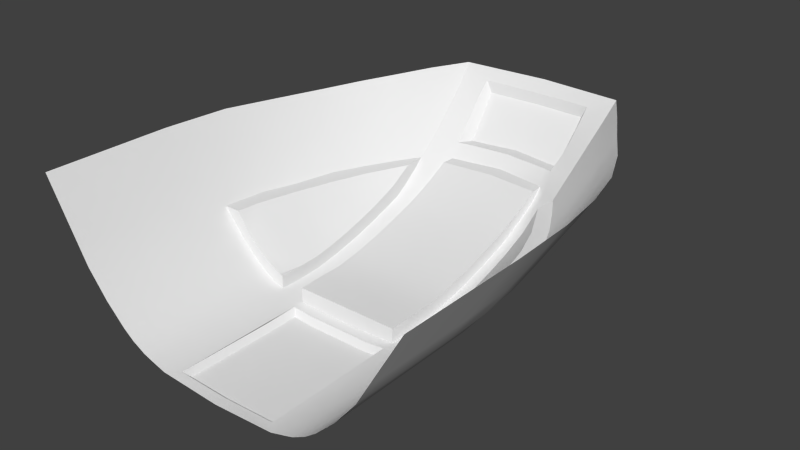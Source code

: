 # Source: CockPit2.blend  (saved by Blender 2.67.0; exported with 4.5.12 LTS)
import bpy
from mathutils import Matrix  # noqa: F401  (used for matrix-valued properties, if any)

bpy.ops.wm.read_factory_settings(use_empty=True)
scene = bpy.context.scene
scene.name = 'Scene'

# ---- collections
col_collection_1 = bpy.data.collections.new('Collection 1'); scene.collection.children.link(col_collection_1)

# ---- world
world_world = bpy.data.worlds.new('World'); scene.world = world_world
world_world.color = (0.05088, 0.05088, 0.05088)
world_world.use_sun_shadow = False
world_world.sun_shadow_jitter_overblur = 0.0
world_world.cycles.sampling_method = 'MANUAL'
world_world.cycles.sample_map_resolution = 256

# ---- meshes
me_plane = bpy.data.meshes.new('Plane')
me_plane.from_pydata([(0.449, 1.2, -0.007606), (0.6695, -0.1036, -8.567e-07), (0.5754, 0.9525, -0.02244), (0.6575, 0.5766, -0.004399), (0.3053, 1.442, 0.007017), (0.5155, 0.4271, -0.2594), (0.4693, 0.7022, -0.2641), (0.2746, 1.134, -0.257), (0.3805, 1.318, 0.001828), (0.5154, 1.09, -0.01673), (0.6222, 0.7769, -0.01701), (0.6695, 0.3387, -8.567e-07), (0.5201, -0.1037, -0.2594), (0.3809, 0.949, -0.2593), (-6.281e-09, 1.474, 0.002146), (0.3286, 1.045, -0.2585), (0.4311, 0.8375, -0.2596), (0.5015, 0.5735, -0.2596), (0.5201, 0.2625, -0.2594), (-3.319e-07, 1.226, -0.2574), (0.4596, 0.4285, -0.2594), (0.4226, 0.643, -0.2614), (0.4491, -0.1037, -0.3475), (0.343, 0.9065, -0.2632), (0.2695, 1.054, -0.2592), (0.386, 0.787, -0.2639), (0.4507, 0.5096, -0.2595), (0.4445, 0.4271, -0.3475), (-3.319e-07, 1.169, -0.2582), (0.4109, 0.4285, -0.3302), (0.3828, -0.1037, -0.4122), (0.3822, 0.4271, -0.4122), (0.35, 0.4285, -0.3878), (0.2981, -0.1037, -0.4659), (0.298, 0.4271, -0.4658), (0.283, 0.4285, -0.4281), (0.2152, -0.1037, -0.4914), (0.2204, 0.4271, -0.4905), (-6.439e-07, -0.1037, -0.5033), (-6.38e-07, 0.4271, -0.4987), (0.1829, -0.06612, -0.496), (-5.666e-07, 0.4285, -0.4428), (0.6385, 0.3229, -0.05384), (0.6385, -0.1036, -0.05384), (0.5982, 0.7359, -0.06646), (0.6301, 0.5479, -0.0556), (0.5503, 0.9062, -0.07551), (0.4978, 1.052, -0.0676), (0.4367, 1.157, -0.05857), (0.3716, 1.258, -0.05046), (0.2964, 1.39, -0.04702), (-5.776e-08, 1.435, -0.03821), (0.4555, 0.9261, -0.1939), (0.3438, 1.116, -0.1883), (0.193, 1.24, -0.2142), (0.5598, -0.1037, -0.1905), (0.5598, 0.2828, -0.1905), (0.536, 0.6303, -0.1931), (0.3589, 1.198, -0.1176), (0.4769, 0.9967, -0.1304), (0.5679, 0.6843, -0.1287), (0.5995, 0.303, -0.1215), (0.2878, 1.311, -0.1158), (0.421, 1.102, -0.1227), (0.5222, 0.8399, -0.1389), (0.5937, 0.5096, -0.1216), (0.5995, -0.1037, -0.1215), (0.2078, 1.424, -0.0351), (0.5546, 0.4684, -0.1905), (0.4959, 0.7711, -0.2014), (0.4027, 1.035, -0.1898), (0.2799, 1.227, -0.1864), (-3.867e-07, 1.078, -0.302), (-4.439e-07, 0.9742, -0.3469), (-4.844e-07, 0.871, -0.3786), (-5.171e-07, 0.7763, -0.4041), (-5.431e-07, 0.6897, -0.4245), (-5.613e-07, 0.6029, -0.4387), (-5.628e-07, 0.5157, -0.4398), (0.2707, 0.9368, -0.3815), (0.27, 1.036, -0.3313), (3.418e-05, 1.263, -0.2127), (0.2078, 1.387, -0.07168), (0.2058, 1.337, -0.1265), (0.2018, 1.298, -0.1661), (-1.114e-07, 1.437, -0.08033), (0.1736, 1.295, -0.2188), (0.1875, 1.425, -0.0778), (0.002136, 1.318, -0.2169), (0.1866, 1.4, -0.1094), (0.1836, 1.37, -0.1449), (0.1791, 1.333, -0.1876), (0.1831, 0.3891, -0.4925), (0.1829, 0.2631, -0.496), (-0.0008438, -0.06612, -0.5028), (-6.389e-07, 0.3891, -0.4993), (0.1716, -0.05459, -0.5224), (0.1718, 0.3775, -0.5192), (0.1716, 0.2633, -0.5224), (-6.771e-07, -0.05459, -0.5292), (-6.73e-07, 0.3775, -0.526), (0.3441, 0.4271, -0.4416), (0.3441, -0.1037, -0.4416), (0.2709, 0.4271, -0.4746), (0.2711, -0.1037, -0.4749), (0.2229, 1.177, -0.2563), (0.1877, 1.151, -0.2586), (0.1172, 0.3891, -0.4993), (0.1841, 0.4271, -0.4929), (0.1857, 0.4285, -0.4428), (0.163, 1.248, -0.2144), (0.1871, 0.7763, -0.4041), (0.187, 0.8657, -0.3786), (0.1862, 0.5157, -0.4398), (0.1868, 0.6029, -0.4387), (0.1868, 0.9638, -0.3469), (0.187, 0.6897, -0.4245), (0.1862, 1.067, -0.3021), (0.1478, 1.297, -0.2185), (0.1076, 0.3775, -0.526), (0.2232, 1.056, -0.3405), (0.2239, 0.9538, -0.3901), (0.2242, 0.8555, -0.4218), (0.2243, 0.7661, -0.4473), (0.2242, 0.6795, -0.4677), (0.2242, 0.5927, -0.4823), (0.2232, 0.5054, -0.4866), (0.1871, 0.7763, -0.4509), (0.187, 0.8657, -0.4253), (0.1862, 0.5157, -0.4902), (0.1869, 0.6029, -0.4855), (0.1868, 0.9638, -0.3937), (0.187, 0.6897, -0.4712), (0.1862, 1.067, -0.3453), (0.1839, 1.197, -0.258), (0.225, 1.122, -0.2933), (0.1878, 1.149, -0.2953), (0.271, 0.8555, -0.4096), (0.2711, 0.7661, -0.4352), (0.271, 0.6795, -0.4555), (0.271, 0.5927, -0.4701), (0.27, 0.5054, -0.4744), (0.2718, 1.096, -0.2881), (0.2714, 0.873, -0.3536), (0.2716, 0.7956, -0.3785), (0.2716, 0.7251, -0.3986), (0.2716, 0.657, -0.4147), (0.2716, 0.5886, -0.4262), (0.2708, 0.5199, -0.4296), (0.2704, 0.9949, -0.3596), (0.2705, 0.9697, -0.3136), (0.2708, 0.4275, -0.4296), (0.1865, 1.016, -0.3254), (0.2235, 1.008, -0.3667), (0.1865, 1.016, -0.3714)], [], [(55, 12, 18, 56), (68, 5, 17, 57), (69, 57, 17, 6), (69, 6, 16, 52), (70, 52, 16, 13), (70, 13, 15, 53), (71, 53, 15, 7), (68, 56, 18, 5), (62, 71, 84, 83), (13, 16, 25, 23), (6, 17, 26, 21), (13, 23, 24, 15), (6, 21, 25, 16), (5, 20, 26, 17), (18, 27, 5), (5, 27, 29, 20), (22, 18, 12), (27, 31, 32, 29), (31, 101, 34, 35, 32), (103, 37, 126, 141), (36, 38, 94, 40), (108, 37, 92, 107), (108, 39, 41, 109), (1, 43, 42, 11), (3, 45, 44, 10), (2, 10, 44, 46), (2, 46, 47, 9), (0, 9, 47, 48), (0, 48, 49, 8), (4, 8, 49, 50), (3, 11, 42, 45), (50, 62, 83, 82), (63, 59, 52, 70), (50, 49, 58, 62), (64, 69, 52, 59), (134, 54, 105), (66, 55, 56, 61), (62, 58, 53, 71), (65, 68, 57, 60), (14, 4, 67, 51), (43, 66, 61, 42), (46, 44, 60, 64), (45, 65, 60, 44), (46, 64, 59, 47), (48, 47, 59, 63), (45, 42, 61, 65), (48, 63, 58, 49), (64, 60, 57, 69), (63, 70, 53, 58), (65, 61, 56, 68), (117, 72, 28, 106), (109, 41, 78, 113), (125, 124, 139, 140), (122, 121, 79, 137), (4, 50, 82, 67), (71, 7, 54, 84), (110, 81, 88, 118), (67, 82, 89, 87), (82, 83, 90, 89), (51, 67, 87, 85), (84, 54, 86, 91), (83, 84, 91, 90), (90, 91, 86, 118, 88, 85, 87, 89), (107, 92, 97, 119), (40, 94, 99, 96), (93, 40, 96, 98), (92, 93, 98, 97), (99, 100, 119, 97, 98, 96), (135, 120, 133, 136), (39, 108, 107, 95), (105, 54, 7), (74, 112, 111, 75), (77, 114, 113, 78), (73, 115, 112, 74), (76, 116, 114, 77), (72, 117, 152, 115, 73), (75, 111, 116, 76), (54, 110, 118, 86), (95, 107, 119, 100), (114, 116, 132, 130), (115, 152, 154, 131), (116, 111, 127, 132), (111, 112, 128, 127), (113, 114, 130, 129), (112, 115, 131, 128), (121, 131, 154, 153), (129, 108, 109, 113), (108, 129, 126, 37), (7, 24, 142), (19, 134, 106, 28), (136, 134, 105, 135), (133, 117, 106, 136), (80, 142, 24), (15, 24, 7), (134, 136, 106), (122, 128, 131, 121), (123, 127, 128, 122), (124, 132, 127, 123), (125, 130, 132, 124), (126, 129, 130, 125), (135, 142, 80, 120), (121, 153, 149, 79), (124, 123, 138, 139), (123, 122, 137, 138), (126, 125, 140, 141), (7, 142, 135, 105), (138, 137, 144, 145), (140, 139, 146, 147), (137, 79, 143, 144), (141, 140, 147, 148), (139, 138, 145, 146), (150, 143, 79, 149), (24, 150, 149, 80), (150, 24, 23), (150, 23, 143), (25, 143, 23), (25, 144, 143), (144, 25, 21), (21, 145, 144), (21, 146, 145), (21, 147, 146), (26, 147, 21), (26, 148, 147), (151, 103, 141, 148), (151, 35, 34, 103), (148, 35, 151), (148, 32, 35), (32, 148, 26), (26, 29, 32), (26, 20, 29), (152, 117, 133, 154), (153, 120, 80, 149), (153, 154, 133, 120), (37, 36, 40, 92), (103, 104, 36, 37), (104, 103, 34, 33), (101, 102, 33, 34), (102, 101, 31, 30), (30, 31, 27, 22), (18, 22, 27), (134, 110, 54), (110, 134, 19), (110, 19, 81)])
me_plane.polygons.foreach_set('use_smooth', [True] * 143)
_uv = me_plane.uv_layers.new(name='UVMap')
_uv.uv.foreach_set('vector', [0.007723, 0.3716, 0.007723, 0.3218, 0.1161, 0.3218, 0.1422, 0.3605, 0.2435, 0.352, 0.2067, 0.3218, 0.2942, 0.3096, 0.3458, 0.3379, 0.4391, 0.3188, 0.3458, 0.3379, 0.2942, 0.3096, 0.3776, 0.2946, 0.4391, 0.3188, 0.3776, 0.2946, 0.4568, 0.2678, 0.5264, 0.2869, 0.5989, 0.2476, 0.5264, 0.2869, 0.4568, 0.2678, 0.5237, 0.2345, 0.5989, 0.2476, 0.5237, 0.2345, 0.5908, 0.1955, 0.6647, 0.2022, 0.7402, 0.155, 0.6647, 0.2022, 0.5908, 0.1955, 0.6583, 0.1537, 0.2435, 0.352, 0.1422, 0.3605, 0.1161, 0.3218, 0.2067, 0.3218, 0.8243, 0.1563, 0.7402, 0.155, 0.7765, 0.1008, 0.8313, 0.1008, 0.6254, 0.751, 0.537, 0.792, 0.4967, 0.7573, 0.5902, 0.722, 0.4369, 0.828, 0.3321, 0.8511, 0.2812, 0.8123, 0.3864, 0.7894, 0.6254, 0.751, 0.5902, 0.722, 0.6949, 0.6509, 0.7021, 0.7047, 0.4369, 0.828, 0.3864, 0.7894, 0.4967, 0.7573, 0.537, 0.792, 0.2178, 0.8642, 0.2181, 0.8205, 0.2812, 0.8123, 0.3321, 0.8511, 0.1161, 0.3218, 0.2058, 0.2623, 0.2067, 0.3218, 0.03963, 0.8427, 0.07385, 0.7626, 0.103, 0.7633, 0.07927, 0.8246, 0.007723, 0.2623, 0.1161, 0.3218, 0.007723, 0.3218, 0.07385, 0.7626, 0.1013, 0.6984, 0.1266, 0.7025, 0.103, 0.7633, 0.1013, 0.6984, 0.116, 0.664, 0.1275, 0.637, 0.1409, 0.6657, 0.1266, 0.7025, 0.1547, 0.6168, 0.1534, 0.5782, 0.214, 0.5782, 0.2153, 0.6168, 0.007723, 0.1152, 0.007723, 0.002358, 0.03035, 0.002358, 0.03035, 0.09792, 0.2058, 0.09792, 0.2058, 0.1152, 0.177, 0.09792, 0.177, 0.06152, 0.1529, 0.5494, 0.009373, 0.5449, 0.01117, 0.5014, 0.1558, 0.5074, 0.007723, 0.4903, 0.007723, 0.4574, 0.1943, 0.4377, 0.2148, 0.468, 0.353, 0.4421, 0.3224, 0.4169, 0.447, 0.3934, 0.4854, 0.4144, 0.6014, 0.3825, 0.4854, 0.4144, 0.447, 0.3934, 0.5574, 0.3652, 0.6014, 0.3825, 0.5574, 0.3652, 0.658, 0.3231, 0.7078, 0.3367, 0.7963, 0.282, 0.7078, 0.3367, 0.658, 0.3231, 0.7419, 0.2726, 0.7963, 0.282, 0.7419, 0.2726, 0.8186, 0.2161, 0.8771, 0.2214, 0.9555, 0.1583, 0.8771, 0.2214, 0.8186, 0.2161, 0.9017, 0.1574, 0.353, 0.4421, 0.2148, 0.468, 0.1943, 0.4377, 0.3224, 0.4169, 0.9017, 0.1574, 0.8243, 0.1563, 0.8313, 0.1008, 0.8833, 0.1008, 0.6718, 0.2603, 0.594, 0.3055, 0.5264, 0.2869, 0.5989, 0.2476, 0.9017, 0.1574, 0.8186, 0.2161, 0.7504, 0.2099, 0.8243, 0.1563, 0.4998, 0.3426, 0.4391, 0.3188, 0.5264, 0.2869, 0.594, 0.3055, 0.0, 0.0, 0.0, 0.0, 0.8038, 0.5494, 0.007723, 0.4152, 0.007723, 0.3716, 0.1422, 0.3605, 0.1685, 0.3995, 0.8243, 0.1563, 0.7504, 0.2099, 0.6647, 0.2022, 0.7402, 0.155, 0.2834, 0.3849, 0.2435, 0.352, 0.3458, 0.3379, 0.3973, 0.3661, 0.9976, 0.002358, 0.9555, 0.1583, 0.9225, 0.1008, 0.957, 0.002358, 0.007723, 0.4574, 0.007723, 0.4152, 0.1685, 0.3995, 0.1943, 0.4377, 0.5574, 0.3652, 0.447, 0.3934, 0.3973, 0.3661, 0.4998, 0.3426, 0.3224, 0.4169, 0.2834, 0.3849, 0.3973, 0.3661, 0.447, 0.3934, 0.5574, 0.3652, 0.4998, 0.3426, 0.594, 0.3055, 0.658, 0.3231, 0.7419, 0.2726, 0.658, 0.3231, 0.594, 0.3055, 0.6718, 0.2603, 0.3224, 0.4169, 0.1943, 0.4377, 0.1685, 0.3995, 0.2834, 0.3849, 0.7419, 0.2726, 0.6718, 0.2603, 0.7504, 0.2099, 0.8186, 0.2161, 0.4998, 0.3426, 0.3973, 0.3661, 0.3458, 0.3379, 0.4391, 0.3188, 0.6718, 0.2603, 0.5989, 0.2476, 0.6647, 0.2022, 0.7504, 0.2099, 0.2834, 0.3849, 0.1685, 0.3995, 0.1422, 0.3605, 0.2435, 0.352, 0.9799, 0.5577, 0.8599, 0.5591, 0.8599, 0.4786, 0.9809, 0.484, 0.9796, 0.9859, 0.8599, 0.9859, 0.8599, 0.9297, 0.9799, 0.9297, 0.2797, 0.5782, 0.345, 0.5782, 0.3467, 0.6168, 0.2812, 0.6168, 0.4821, 0.5782, 0.56, 0.5782, 0.55, 0.6168, 0.4843, 0.6168, 0.9555, 0.1583, 0.9017, 0.1574, 0.8833, 0.1008, 0.9225, 0.1008, 0.7402, 0.155, 0.6583, 0.1537, 0.7214, 0.1008, 0.7765, 0.1008, 0.7241, 0.0807, 0.7343, 0.002358, 0.7579, 0.002358, 0.7465, 0.06656, 0.9225, 0.1008, 0.8833, 0.1008, 0.877, 0.07808, 0.9069, 0.07808, 0.8833, 0.1008, 0.8313, 0.1008, 0.8334, 0.07808, 0.877, 0.07808, 0.957, 0.002358, 0.9225, 0.1008, 0.9069, 0.07808, 0.9342, 0.002358, 0.7765, 0.1008, 0.7214, 0.1008, 0.7451, 0.07808, 0.787, 0.07808, 0.8313, 0.1008, 0.7765, 0.1008, 0.787, 0.07808, 0.8334, 0.07808, 0.8334, 0.07808, 0.787, 0.07808, 0.7451, 0.07808, 0.7465, 0.06656, 0.7579, 0.002358, 0.9342, 0.002358, 0.9069, 0.07808, 0.877, 0.07808, 0.177, 0.06152, 0.177, 0.09792, 0.163, 0.08159, 0.163, 0.05332, 0.03035, 0.09792, 0.03035, 0.002358, 0.04527, 0.002358, 0.04527, 0.08159, 0.1028, 0.09792, 0.03035, 0.09792, 0.04527, 0.08159, 0.1036, 0.08159, 0.177, 0.09792, 0.1028, 0.09792, 0.1036, 0.08159, 0.163, 0.08159, 0.04527, 0.002358, 0.163, 0.002358, 0.163, 0.05332, 0.163, 0.08159, 0.1036, 0.08159, 0.04527, 0.08159, 0.734, 0.5782, 0.6524, 0.5782, 0.655, 0.5494, 0.743, 0.5494, 0.2058, 0.002358, 0.2058, 0.09792, 0.177, 0.06152, 0.177, 0.002358, 0.0, 0.0, 0.6583, 0.1537, 0.7984, 0.5782, 0.8599, 0.6999, 0.9805, 0.6996, 0.9805, 0.7595, 0.8599, 0.7595, 0.8599, 0.8734, 0.9803, 0.8734, 0.9799, 0.9297, 0.8599, 0.9297, 0.8599, 0.634, 0.9803, 0.6331, 0.9805, 0.6996, 0.8599, 0.6999, 0.8599, 0.8168, 0.9805, 0.8168, 0.9803, 0.8734, 0.8599, 0.8734, 0.8599, 0.5591, 0.9799, 0.5577, 0.9804, 0.5954, 0.9803, 0.6331, 0.8599, 0.634, 0.8599, 0.7595, 0.9805, 0.7595, 0.9805, 0.8168, 0.8599, 0.8168, 0.7214, 0.1008, 0.7241, 0.0807, 0.7465, 0.06656, 0.7451, 0.07808, 0.177, 0.002358, 0.177, 0.06152, 0.163, 0.05332, 0.163, 0.002358, 0.2912, 0.5122, 0.359, 0.5146, 0.3521, 0.5494, 0.287, 0.5494, 0.5794, 0.5225, 0.6234, 0.524, 0.6092, 0.5494, 0.5665, 0.5494, 0.359, 0.5146, 0.4277, 0.5171, 0.4187, 0.5494, 0.3521, 0.5494, 0.4277, 0.5171, 0.4997, 0.5196, 0.489, 0.5494, 0.4187, 0.5494, 0.2237, 0.5098, 0.2912, 0.5122, 0.287, 0.5494, 0.2214, 0.5494, 0.4997, 0.5196, 0.5794, 0.5225, 0.5665, 0.5494, 0.489, 0.5494, 0.56, 0.5782, 0.5665, 0.5494, 0.6092, 0.5494, 0.6058, 0.5782, 0.2214, 0.5494, 0.1529, 0.5494, 0.1558, 0.5074, 0.2237, 0.5098, 0.1529, 0.5494, 0.2214, 0.5494, 0.214, 0.5782, 0.1534, 0.5782, 0.7809, 0.6168, 0.6949, 0.6509, 0.727, 0.6168, 0.8523, 0.434, 0.8038, 0.5494, 0.7597, 0.5289, 0.7709, 0.4386, 0.743, 0.5494, 0.8038, 0.5494, 0.7984, 0.5782, 0.734, 0.5782, 0.655, 0.5494, 0.6706, 0.5257, 0.7597, 0.5289, 0.743, 0.5494, 0.6509, 0.6168, 0.727, 0.6168, 0.6949, 0.6509, 0.7021, 0.7047, 0.6949, 0.6509, 0.7809, 0.6168, 0.8038, 0.5494, 0.743, 0.5494, 0.7597, 0.5289, 0.4821, 0.5782, 0.489, 0.5494, 0.5665, 0.5494, 0.56, 0.5782, 0.4117, 0.5782, 0.4187, 0.5494, 0.489, 0.5494, 0.4821, 0.5782, 0.345, 0.5782, 0.3521, 0.5494, 0.4187, 0.5494, 0.4117, 0.5782, 0.2797, 0.5782, 0.287, 0.5494, 0.3521, 0.5494, 0.345, 0.5782, 0.214, 0.5782, 0.2214, 0.5494, 0.287, 0.5494, 0.2797, 0.5782, 0.734, 0.5782, 0.727, 0.6168, 0.6509, 0.6168, 0.6524, 0.5782, 0.56, 0.5782, 0.6058, 0.5782, 0.601, 0.6168, 0.55, 0.6168, 0.345, 0.5782, 0.4117, 0.5782, 0.4138, 0.6168, 0.3467, 0.6168, 0.4117, 0.5782, 0.4821, 0.5782, 0.4843, 0.6168, 0.4138, 0.6168, 0.214, 0.5782, 0.2797, 0.5782, 0.2812, 0.6168, 0.2153, 0.6168, 0.7809, 0.6168, 0.727, 0.6168, 0.734, 0.5782, 0.7984, 0.5782, 0.4138, 0.6168, 0.4843, 0.6168, 0.4468, 0.6509, 0.3899, 0.6509, 0.2812, 0.6168, 0.3467, 0.6168, 0.3355, 0.6509, 0.282, 0.6509, 0.4843, 0.6168, 0.55, 0.6168, 0.5099, 0.6509, 0.4468, 0.6509, 0.2153, 0.6168, 0.2812, 0.6168, 0.282, 0.6509, 0.2287, 0.6509, 0.3467, 0.6168, 0.4138, 0.6168, 0.3899, 0.6509, 0.3355, 0.6509, 0.5976, 0.6509, 0.5099, 0.6509, 0.55, 0.6168, 0.601, 0.6168, 0.6949, 0.6509, 0.5976, 0.6509, 0.601, 0.6168, 0.6509, 0.6168, 0.3459, 0.9875, 0.2511, 0.9836, 0.382, 0.9095, 0.3459, 0.9875, 0.382, 0.9095, 0.4315, 0.9859, 0.4671, 0.8631, 0.4315, 0.9859, 0.382, 0.9095, 0.4671, 0.8631, 0.4929, 0.983, 0.4315, 0.9859, 0.4929, 0.983, 0.4671, 0.8631, 0.5664, 0.8129, 0.5664, 0.8129, 0.5482, 0.9792, 0.4929, 0.983, 0.5664, 0.8129, 0.6009, 0.9738, 0.5482, 0.9792, 0.5664, 0.8129, 0.6527, 0.9661, 0.6009, 0.9738, 0.6623, 0.7718, 0.6527, 0.9661, 0.5664, 0.8129, 0.6623, 0.7718, 0.7035, 0.9546, 0.6527, 0.9661, 0.1569, 0.6509, 0.1547, 0.6168, 0.2153, 0.6168, 0.2287, 0.6509, 0.1569, 0.6509, 0.1409, 0.6657, 0.1275, 0.637, 0.1547, 0.6168, 0.7035, 0.9546, 0.769, 0.9307, 0.7717, 0.9396, 0.7035, 0.9546, 0.7556, 0.8731, 0.769, 0.9307, 0.7556, 0.8731, 0.7035, 0.9546, 0.6623, 0.7718, 0.6623, 0.7718, 0.7392, 0.8119, 0.7556, 0.8731, 0.6623, 0.7718, 0.7199, 0.7498, 0.7392, 0.8119, 0.6234, 0.524, 0.6706, 0.5257, 0.655, 0.5494, 0.6092, 0.5494, 0.6058, 0.5782, 0.6524, 0.5782, 0.6509, 0.6168, 0.601, 0.6168, 0.6058, 0.5782, 0.6092, 0.5494, 0.655, 0.5494, 0.6524, 0.5782, 0.2058, 0.1152, 0.007723, 0.1152, 0.03035, 0.09792, 0.177, 0.09792, 0.2058, 0.1449, 0.007723, 0.1449, 0.007723, 0.1152, 0.2058, 0.1152, 0.007723, 0.1449, 0.2058, 0.1449, 0.2058, 0.1602, 0.007723, 0.1602, 0.2058, 0.1879, 0.007723, 0.1879, 0.007723, 0.1602, 0.2058, 0.1602, 0.007723, 0.1879, 0.2058, 0.1879, 0.2058, 0.2137, 0.007723, 0.2137, 0.007723, 0.2137, 0.2058, 0.2137, 0.2058, 0.2623, 0.007723, 0.2623, 0.1161, 0.3218, 0.007723, 0.2623, 0.2058, 0.2623, 0.0, 0.0, 0.7214, 0.1008, 0.0, 0.0, 0.0, 0.0, 0.8523, 0.434, 0.0, 0.0, 0.0, 0.0, 0.0, 0.0, 0.7241, 0.0807])
me_plane.use_remesh_preserve_volume = False
me_plane.use_remesh_preserve_attributes = False
me_plane.use_mirror_vertex_groups = False
me_plane.update()

# ---- objects
ob_plane = bpy.data.objects.new('Plane', me_plane)

# ---- transforms, parenting, visibility, modifiers, constraints
ob_plane.location = (0.0, 0.0, 0.0)
ob_plane.lineart.crease_threshold = 0.0
_m = ob_plane.modifiers.new('Mirror', 'MIRROR')
_m.merge_threshold = 0.01
_m = ob_plane.modifiers.new('EdgeSplit', 'EDGE_SPLIT')
_m.split_angle = 0.3316

# ---- collection membership
col_collection_1.objects.link(ob_plane)

# ---- scene / render settings (as saved in the file)
scene.frame_start = 1; scene.frame_end = 250; scene.frame_set(1)
scene.render.engine = 'BLENDER_EEVEE_NEXT'
scene.render.image_settings.color_mode = 'RGB'
scene.render.image_settings.compression = 90
scene.render.resolution_percentage = 50
scene.render.dither_intensity = 0.0
scene.cycles.use_denoising = False
scene.cycles.samples = 10
scene.cycles.sampling_pattern = 'TABULATED_SOBOL'
scene.cycles.light_sampling_threshold = 0.0
scene.cycles.use_adaptive_sampling = False
scene.cycles.use_light_tree = False
scene.cycles.blur_glossy = 0.0
scene.cycles.volume_bounces = 1
scene.cycles.pixel_filter_type = 'GAUSSIAN'
scene.cycles.sample_clamp_indirect = 0.0
scene.view_settings.view_transform = 'Standard'
bpy.context.view_layer.update()

# ---- added for rendering (the .blend has no active camera and no usable light): camera, sun
cam_auto = bpy.data.cameras.new('AutoCamera')
cam_auto.lens = 50.0
cam_auto.sensor_width = 36.0
cam_auto.clip_end = 1000.0
ob_auto_camera = bpy.data.objects.new('AutoCamera', cam_auto)
scene.collection.objects.link(ob_auto_camera)
ob_auto_camera.location = (1.97813, -1.68845, 1.32141)
ob_auto_camera.rotation_euler = (1.09748, -7.21219e-08, 0.694738)
scene.camera = ob_auto_camera
light_auto_sun = bpy.data.lights.new('AutoSun', 'SUN')
light_auto_sun.energy = 3.0
light_auto_sun.angle = 0.0523599
ob_auto_sun = bpy.data.objects.new('AutoSun', light_auto_sun)
scene.collection.objects.link(ob_auto_sun)
ob_auto_sun.rotation_euler = (0.872665, 0.174533, 0.523599)
bpy.context.view_layer.update()
